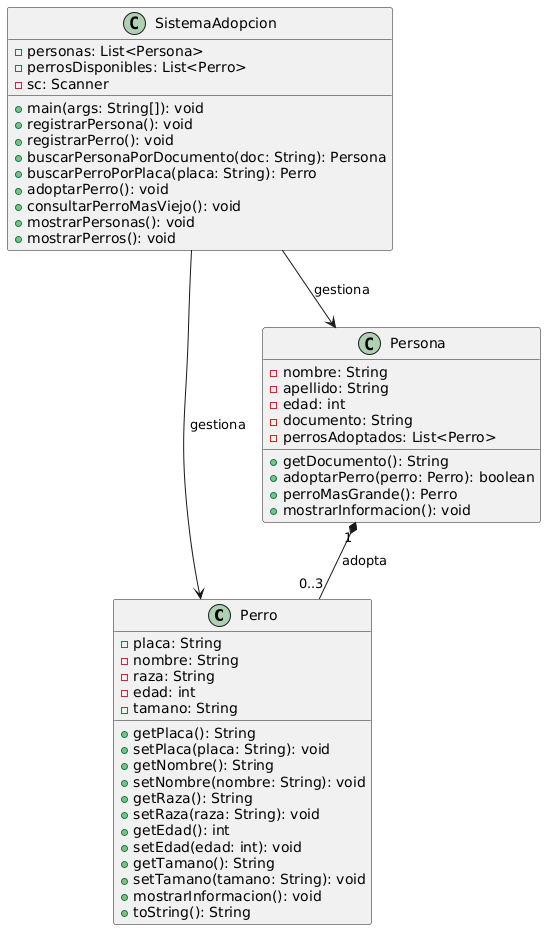

The diagram above was rendered by PlantUML. Its source (embedded in the PNG):
@startuml
class Perro {
    - placa: String
    - nombre: String
    - raza: String
    - edad: int
    - tamano: String
    + getPlaca(): String
    + setPlaca(placa: String): void
    + getNombre(): String
    + setNombre(nombre: String): void
    + getRaza(): String
    + setRaza(raza: String): void
    + getEdad(): int
    + setEdad(edad: int): void
    + getTamano(): String
    + setTamano(tamano: String): void
    + mostrarInformacion(): void
    + toString(): String
}

class Persona {
    - nombre: String
    - apellido: String
    - edad: int
    - documento: String
    - perrosAdoptados: List<Perro>
    + getDocumento(): String
    + adoptarPerro(perro: Perro): boolean
    + perroMasGrande(): Perro
    + mostrarInformacion(): void
}

class SistemaAdopcion {
    - personas: List<Persona>
    - perrosDisponibles: List<Perro>
    - sc: Scanner
    + main(args: String[]): void
    + registrarPersona(): void
    + registrarPerro(): void
    + buscarPersonaPorDocumento(doc: String): Persona
    + buscarPerroPorPlaca(placa: String): Perro
    + adoptarPerro(): void
    + consultarPerroMasViejo(): void
    + mostrarPersonas(): void
    + mostrarPerros(): void
}

Persona "1" *-- "0..3" Perro : adopta
SistemaAdopcion --> Persona : gestiona
SistemaAdopcion --> Perro : gestiona
@enduml